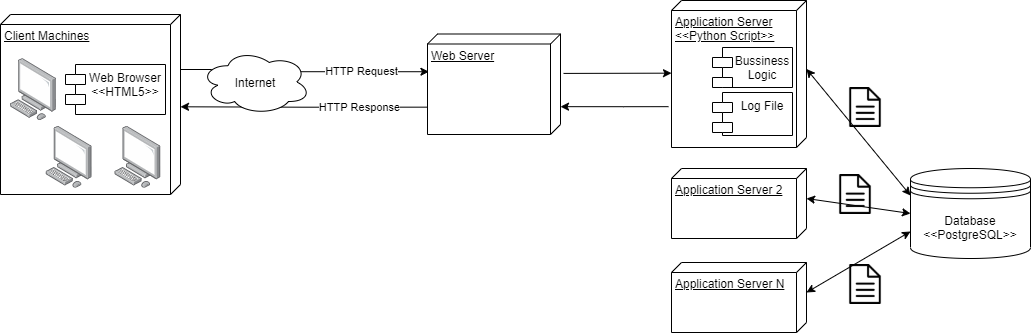

The diagram above was exported from draw.io. Its source (the exported page's mxGraphModel, read from the mxfile embedded in the PNG):
<mxGraphModel dx="782" dy="437" grid="1" gridSize="10" guides="1" tooltips="1" connect="1" arrows="1" fold="1" page="1" pageScale="1" pageWidth="827" pageHeight="1169" math="0" shadow="0">
  <root>
    <mxCell id="JPbPnrva1peNaof7a38S-0" />
    <mxCell id="JPbPnrva1peNaof7a38S-1" parent="JPbPnrva1peNaof7a38S-0" />
    <mxCell id="JPbPnrva1peNaof7a38S-12" value="HTTP Request" style="edgeStyle=orthogonalEdgeStyle;rounded=0;orthogonalLoop=1;jettySize=auto;html=1;entryX=0.409;entryY=0.992;entryDx=0;entryDy=0;entryPerimeter=0;" parent="JPbPnrva1peNaof7a38S-1" edge="1">
      <mxGeometry x="0.5318" relative="1" as="geometry">
        <mxPoint x="231" y="115" as="sourcePoint" />
        <mxPoint x="518.44" y="117.22000000000014" as="targetPoint" />
        <Array as="points">
          <mxPoint x="301" y="115" />
        </Array>
        <mxPoint as="offset" />
      </mxGeometry>
    </mxCell>
    <mxCell id="JPbPnrva1peNaof7a38S-3" value="Client Machines" style="verticalAlign=top;align=left;spacingTop=8;spacingLeft=2;spacingRight=12;shape=cube;size=10;direction=south;fontStyle=4;html=1;" parent="JPbPnrva1peNaof7a38S-1" vertex="1">
      <mxGeometry x="90" y="60" width="180" height="180" as="geometry" />
    </mxCell>
    <mxCell id="JPbPnrva1peNaof7a38S-4" value="Web Browser&#10;&lt;&lt;HTML5&gt;&gt;" style="shape=module;align=left;spacingLeft=20;align=center;verticalAlign=top;" parent="JPbPnrva1peNaof7a38S-1" vertex="1">
      <mxGeometry x="155" y="110" width="100" height="50" as="geometry" />
    </mxCell>
    <mxCell id="JPbPnrva1peNaof7a38S-19" value="HTTP Response" style="edgeStyle=orthogonalEdgeStyle;rounded=0;orthogonalLoop=1;jettySize=auto;html=1;exitX=0.728;exitY=1.004;exitDx=0;exitDy=0;exitPerimeter=0;" parent="JPbPnrva1peNaof7a38S-1" source="JPbPnrva1peNaof7a38S-5" edge="1">
      <mxGeometry x="-0.4468" relative="1" as="geometry">
        <mxPoint x="505" y="152.29" as="sourcePoint" />
        <Array as="points" />
        <mxPoint x="1" as="offset" />
        <mxPoint x="270" y="152.29" as="targetPoint" />
      </mxGeometry>
    </mxCell>
    <mxCell id="JPbPnrva1peNaof7a38S-5" value="Web Server&lt;br&gt;" style="verticalAlign=top;align=left;spacingTop=8;spacingLeft=2;spacingRight=12;shape=cube;size=10;direction=south;fontStyle=4;html=1;" parent="JPbPnrva1peNaof7a38S-1" vertex="1">
      <mxGeometry x="517" y="79.5" width="133" height="100.5" as="geometry" />
    </mxCell>
    <mxCell id="JPbPnrva1peNaof7a38S-11" value="Database&lt;br&gt;&amp;lt;&amp;lt;PostgreSQL&amp;gt;&amp;gt;" style="shape=datastore;whiteSpace=wrap;html=1;" parent="JPbPnrva1peNaof7a38S-1" vertex="1">
      <mxGeometry x="1000" y="214" width="120" height="90" as="geometry" />
    </mxCell>
    <mxCell id="JPbPnrva1peNaof7a38S-20" value="Internet" style="ellipse;shape=cloud;whiteSpace=wrap;html=1;align=center;" parent="JPbPnrva1peNaof7a38S-1" vertex="1">
      <mxGeometry x="290" y="95" width="110" height="65" as="geometry" />
    </mxCell>
    <mxCell id="JPbPnrva1peNaof7a38S-25" value="Application Server&lt;br&gt;&amp;lt;&amp;lt;Python Script&amp;gt;&amp;gt;" style="verticalAlign=top;align=left;spacingTop=8;spacingLeft=2;spacingRight=12;shape=cube;size=10;direction=south;fontStyle=4;html=1;" parent="JPbPnrva1peNaof7a38S-1" vertex="1">
      <mxGeometry x="761" y="46" width="135" height="147" as="geometry" />
    </mxCell>
    <mxCell id="JPbPnrva1peNaof7a38S-28" value="Bussiness&#10;Logic" style="shape=module;align=left;spacingLeft=20;align=center;verticalAlign=top;" parent="JPbPnrva1peNaof7a38S-1" vertex="1">
      <mxGeometry x="802" y="93" width="80" height="40" as="geometry" />
    </mxCell>
    <mxCell id="JPbPnrva1peNaof7a38S-29" value="Log File" style="shape=module;align=left;spacingLeft=20;align=center;verticalAlign=top;" parent="JPbPnrva1peNaof7a38S-1" vertex="1">
      <mxGeometry x="802" y="138" width="80" height="43" as="geometry" />
    </mxCell>
    <mxCell id="JPbPnrva1peNaof7a38S-33" value="" style="shape=image;html=1;verticalAlign=top;verticalLabelPosition=bottom;labelBackgroundColor=#ffffff;imageAspect=0;aspect=fixed;image=https://cdn4.iconfinder.com/data/icons/basic-user-interface-elements/700/document-text-file-sheet-doc-128.png;spacing=2;" parent="JPbPnrva1peNaof7a38S-1" vertex="1">
      <mxGeometry x="925" y="220" width="40" height="40" as="geometry" />
    </mxCell>
    <mxCell id="9HN_NQVhXgXzk2W0nzVH-4" value="Application Server 2&lt;br&gt;" style="verticalAlign=top;align=left;spacingTop=8;spacingLeft=2;spacingRight=12;shape=cube;size=10;direction=south;fontStyle=4;html=1;" parent="JPbPnrva1peNaof7a38S-1" vertex="1">
      <mxGeometry x="761" y="214" width="135" height="70" as="geometry" />
    </mxCell>
    <mxCell id="9HN_NQVhXgXzk2W0nzVH-9" value="Application Server N" style="verticalAlign=top;align=left;spacingTop=8;spacingLeft=2;spacingRight=12;shape=cube;size=10;direction=south;fontStyle=4;html=1;" parent="JPbPnrva1peNaof7a38S-1" vertex="1">
      <mxGeometry x="761" y="308" width="135" height="70" as="geometry" />
    </mxCell>
    <mxCell id="9HN_NQVhXgXzk2W0nzVH-15" value="" style="points=[];aspect=fixed;html=1;align=center;shadow=0;dashed=0;image;image=img/lib/allied_telesis/computer_and_terminals/Personal_Computer.svg;" parent="JPbPnrva1peNaof7a38S-1" vertex="1">
      <mxGeometry x="204.39999999999998" y="171.79999999999998" width="45.6" height="61.800000000000004" as="geometry" />
    </mxCell>
    <mxCell id="9HN_NQVhXgXzk2W0nzVH-16" value="" style="points=[];aspect=fixed;html=1;align=center;shadow=0;dashed=0;image;image=img/lib/allied_telesis/computer_and_terminals/Personal_Computer.svg;" parent="JPbPnrva1peNaof7a38S-1" vertex="1">
      <mxGeometry x="135.59999999999997" y="171.79999999999998" width="45.6" height="61.800000000000004" as="geometry" />
    </mxCell>
    <mxCell id="9HN_NQVhXgXzk2W0nzVH-18" value="" style="points=[];aspect=fixed;html=1;align=center;shadow=0;dashed=0;image;image=img/lib/allied_telesis/computer_and_terminals/Personal_Computer.svg;" parent="JPbPnrva1peNaof7a38S-1" vertex="1">
      <mxGeometry x="99.99999999999997" y="104.09999999999998" width="45.6" height="61.800000000000004" as="geometry" />
    </mxCell>
    <mxCell id="9HN_NQVhXgXzk2W0nzVH-21" value="" style="shape=image;html=1;verticalAlign=top;verticalLabelPosition=bottom;labelBackgroundColor=#ffffff;imageAspect=0;aspect=fixed;image=https://cdn4.iconfinder.com/data/icons/basic-user-interface-elements/700/document-text-file-sheet-doc-128.png;spacing=2;" parent="JPbPnrva1peNaof7a38S-1" vertex="1">
      <mxGeometry x="935" y="310" width="40" height="40" as="geometry" />
    </mxCell>
    <mxCell id="9HN_NQVhXgXzk2W0nzVH-23" value="" style="shape=image;html=1;verticalAlign=top;verticalLabelPosition=bottom;labelBackgroundColor=#ffffff;imageAspect=0;aspect=fixed;image=https://cdn4.iconfinder.com/data/icons/basic-user-interface-elements/700/document-text-file-sheet-doc-128.png;spacing=2;" parent="JPbPnrva1peNaof7a38S-1" vertex="1">
      <mxGeometry x="935" y="133" width="40" height="40" as="geometry" />
    </mxCell>
    <mxCell id="9HN_NQVhXgXzk2W0nzVH-26" value="" style="edgeStyle=orthogonalEdgeStyle;rounded=0;orthogonalLoop=1;jettySize=auto;html=1;" parent="JPbPnrva1peNaof7a38S-1" edge="1">
      <mxGeometry relative="1" as="geometry">
        <mxPoint x="758" y="152.17" as="sourcePoint" />
        <mxPoint x="650" y="152.17" as="targetPoint" />
        <Array as="points">
          <mxPoint x="713" y="152.17" />
          <mxPoint x="713" y="152.17" />
        </Array>
      </mxGeometry>
    </mxCell>
    <mxCell id="9HN_NQVhXgXzk2W0nzVH-31" value="" style="endArrow=classic;startArrow=classic;html=1;exitX=0;exitY=0;exitDx=68.5;exitDy=0;exitPerimeter=0;entryX=0;entryY=0.3;entryDx=0;entryDy=0;" parent="JPbPnrva1peNaof7a38S-1" source="JPbPnrva1peNaof7a38S-25" target="JPbPnrva1peNaof7a38S-11" edge="1">
      <mxGeometry width="50" height="50" relative="1" as="geometry">
        <mxPoint x="976" y="129.5" as="sourcePoint" />
        <mxPoint x="1026" y="79.5" as="targetPoint" />
      </mxGeometry>
    </mxCell>
    <mxCell id="9HN_NQVhXgXzk2W0nzVH-32" value="" style="endArrow=classic;startArrow=classic;html=1;entryX=0;entryY=0;entryDx=30;entryDy=0;entryPerimeter=0;exitX=0;exitY=0.5;exitDx=0;exitDy=0;" parent="JPbPnrva1peNaof7a38S-1" source="JPbPnrva1peNaof7a38S-11" target="9HN_NQVhXgXzk2W0nzVH-4" edge="1">
      <mxGeometry width="50" height="50" relative="1" as="geometry">
        <mxPoint x="656" y="340" as="sourcePoint" />
        <mxPoint x="706" y="290" as="targetPoint" />
      </mxGeometry>
    </mxCell>
    <mxCell id="9HN_NQVhXgXzk2W0nzVH-33" value="" style="endArrow=classic;startArrow=classic;html=1;entryX=0;entryY=0;entryDx=30;entryDy=0;entryPerimeter=0;exitX=0;exitY=0.7;exitDx=0;exitDy=0;" parent="JPbPnrva1peNaof7a38S-1" source="JPbPnrva1peNaof7a38S-11" target="9HN_NQVhXgXzk2W0nzVH-9" edge="1">
      <mxGeometry width="50" height="50" relative="1" as="geometry">
        <mxPoint x="656" y="340" as="sourcePoint" />
        <mxPoint x="706" y="290" as="targetPoint" />
      </mxGeometry>
    </mxCell>
    <mxCell id="9HN_NQVhXgXzk2W0nzVH-37" value="" style="endArrow=classic;html=1;entryX=0;entryY=0;entryDx=78.5;entryDy=135;entryPerimeter=0;exitX=0;exitY=0;exitDx=45.25;exitDy=0;exitPerimeter=0;" parent="JPbPnrva1peNaof7a38S-1" edge="1">
      <mxGeometry width="50" height="50" relative="1" as="geometry">
        <mxPoint x="653" y="118.92" as="sourcePoint" />
        <mxPoint x="761" y="118.67" as="targetPoint" />
      </mxGeometry>
    </mxCell>
  </root>
</mxGraphModel>